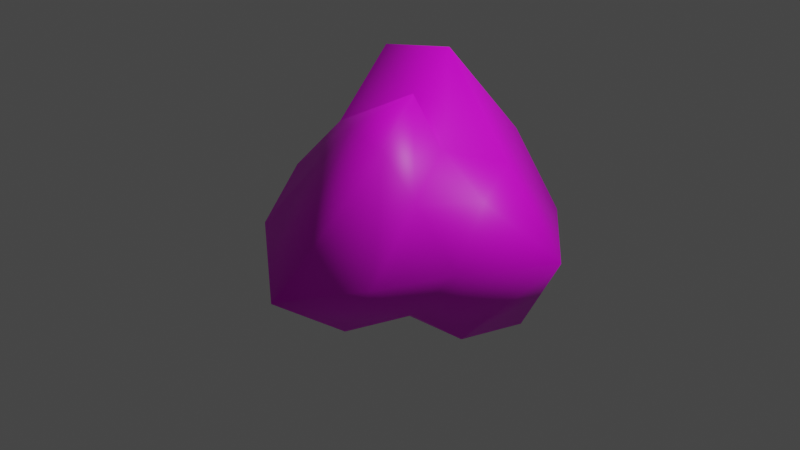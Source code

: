 # Source: dirtclump.blend  (saved by Blender 2.93.20; exported with 4.5.12 LTS)
import bpy
from mathutils import Matrix  # noqa: F401  (used for matrix-valued properties, if any)

bpy.ops.wm.read_factory_settings(use_empty=True)
scene = bpy.context.scene
scene.name = 'Scene'

# ---- collections
col_collection = bpy.data.collections.new('Collection'); scene.collection.children.link(col_collection)

# ---- images (referenced by path relative to the original .blend; pixels are not part of the script)
import os
ASSET_DIR = os.environ.get("B2B_ASSET_DIR", "")  # directory of the original .blend (textures are referenced by path, not embedded)
HERE = os.path.dirname(os.path.abspath(__file__))  # packed textures are extracted next to this script under _unpacked/

def load_image(name, relpath, width, height, colorspace="sRGB"):
    """Load a texture the original file referenced (path relative to the .blend, or extracted next to this script)."""
    p = next((c for c in (os.path.join(HERE, relpath), os.path.join(ASSET_DIR, relpath)) if relpath and os.path.exists(c)), "")
    if p:
        img = bpy.data.images.load(p, check_existing=True)
        img.name = name
    else:  # same state as the original file: an image datablock whose file is absent (Cycles renders it pink)
        img = bpy.data.images.new(name, width, height)
        img.source = "FILE"
        img.filepath = "//" + (relpath or name)
    img.colorspace_settings.name = colorspace
    return img
img_rock_base = load_image('rock-base', 'dirt-clump-base.png', 1024, 1024, 'sRGB')

# ---- materials (node trees are filled in below, after node groups)
mat_material_001 = bpy.data.materials.new('Material.001')
mat_material_001.use_transparent_shadow = False

# ---- material node trees
mat_material_001.use_nodes = True; mat_material_001.node_tree.nodes.clear()
_N = mat_material_001.node_tree.nodes; _L = mat_material_001.node_tree.links
n0 = _N.new('ShaderNodeBsdfPrincipled'); n0.name = 'Principled BSDF'; n0.location = (10, 300)
n0.distribution = 'GGX'
n0.subsurface_method = 'BURLEY'
n0.inputs[3].default_value = 1.45
n0.inputs[27].default_value = (0.0, 0.0, 0.0, 1.0)
n0.inputs[28].default_value = 1.0
n1 = _N.new('ShaderNodeOutputMaterial'); n1.name = 'Material Output'; n1.location = (300, 300)
n2 = _N.new('ShaderNodeTexImage'); n2.name = 'Image Texture'; n2.location = (-280, 275)
n2.image = img_rock_base
_L.new(n0.outputs[0], n1.inputs[0])
_L.new(n2.outputs[0], n0.inputs[0])
n1.is_active_output = True

# ---- world
world_world = bpy.data.worlds.new('World'); scene.world = world_world
world_world.use_nodes = True; world_world.node_tree.nodes.clear()
_N = world_world.node_tree.nodes; _L = world_world.node_tree.links
n0 = _N.new('ShaderNodeOutputWorld'); n0.name = 'World Output'; n0.location = (300, 300)
n1 = _N.new('ShaderNodeBackground'); n1.name = 'Background'; n1.location = (10, 300)
n1.inputs[0].default_value = (0.05088, 0.05088, 0.05088, 1.0)
_L.new(n1.outputs[0], n0.inputs[0])
n0.is_active_output = True
world_world.color = (0.05088, 0.05088, 0.05088)
world_world.use_sun_shadow = False
world_world.sun_shadow_jitter_overblur = 0.0

# ---- cameras
cam_camera = bpy.data.cameras.new('Camera')
cam_camera.clip_end = 100.0
cam_camera.ortho_scale = 7.314

# ---- lights
light_light = bpy.data.lights.new('Light', 'POINT')
light_light.transmission_factor = 0.0
light_light.energy = 1000.0
light_light.shadow_soft_size = 0.1
light_light.shadow_maximum_resolution = 0.006
light_light.use_absolute_resolution = True

# ---- meshes
me_icosphere = bpy.data.meshes.new('Icosphere')
me_icosphere.from_pydata([(0.0004985, -0.0002384, -0.933), (0.8247, -0.597, -0.5272), (-0.3519, -1.163, -0.6738), (-0.9564, 0.203, -0.855), (-0.3438, 1.013, -0.5514), (1.019, 0.779, -1.116), (0.625, -0.7999, 1.146), (-0.8405, -0.6176, 0.5207), (-0.8681, 0.6416, 0.5123), (0.3891, 1.293, 0.7476), (1.131, 0.01399, 0.5627), (0.004237, 0.0139, 1.174), (-0.1713, -0.5035, -0.8639), (0.4074, -0.3043, -0.8177), (0.3501, -1.047, -0.7352), (0.9278, -0.02181, -1.002), (0.3222, 0.3221, -1.205), (-0.5502, 0.1986, -1.195), (-0.8677, -0.3689, -1.042), (-0.1561, 0.5014, -0.8403), (-0.7109, 0.5098, -0.5426), (0.3882, 1.136, -0.8165), (1.194, -0.374, -0.02969), (1.758, 0.4203, 0.01586), (0.1811, -1.776, -0.2056), (0.8536, -1.14, -0.03402), (-1.078, -0.3465, -0.009473), (-0.7943, -1.092, 0.04239), (-0.7081, 0.9288, -0.03319), (-1.023, 0.3352, -0.01447), (0.9807, 1.301, 0.02449), (-0.0296, 1.365, -0.008331), (0.8157, -0.5697, 0.6259), (-0.01685, -0.6296, 1.166), (-0.9948, 0.01053, 0.5876), (-0.5331, 1.109, 1.249), (0.8906, 0.6047, 0.6949), (0.4757, -0.2741, 1.529), (0.5868, 0.008118, 0.9261), (-0.492, -0.3323, 1.01), (-0.6544, 0.4357, 1.591), (0.04793, 0.6307, 1.677)], [], [(0, 13, 12), (1, 13, 15), (0, 12, 17), (0, 17, 19), (0, 19, 16), (1, 15, 22), (2, 14, 24), (3, 18, 26), (4, 20, 28), (5, 21, 30), (1, 22, 25), (2, 24, 27), (3, 26, 29), (4, 28, 31), (5, 30, 23), (6, 32, 37), (7, 33, 39), (8, 34, 40), (9, 35, 41), (10, 36, 38), (38, 41, 11), (38, 36, 41), (36, 9, 41), (41, 40, 11), (41, 35, 40), (35, 8, 40), (40, 39, 11), (40, 34, 39), (34, 7, 39), (39, 37, 11), (39, 33, 37), (33, 6, 37), (37, 38, 11), (37, 32, 38), (32, 10, 38), (23, 36, 10), (23, 30, 36), (30, 9, 36), (31, 35, 9), (31, 28, 35), (28, 8, 35), (29, 34, 8), (29, 26, 34), (26, 7, 34), (27, 33, 7), (27, 24, 33), (24, 6, 33), (25, 32, 6), (25, 22, 32), (22, 10, 32), (30, 31, 9), (30, 21, 31), (21, 4, 31), (28, 29, 8), (28, 20, 29), (20, 3, 29), (26, 27, 7), (26, 18, 27), (18, 2, 27), (24, 25, 6), (24, 14, 25), (14, 1, 25), (22, 23, 10), (22, 15, 23), (15, 5, 23), (16, 21, 5), (16, 19, 21), (19, 4, 21), (19, 20, 4), (19, 17, 20), (17, 3, 20), (17, 18, 3), (17, 12, 18), (12, 2, 18), (15, 16, 5), (15, 13, 16), (13, 0, 16), (12, 14, 2), (12, 13, 14), (13, 1, 14)])
me_icosphere.polygons.foreach_set('use_smooth', [True] * 80)
_uv = me_icosphere.uv_layers.new(name='UVMap')
_uv.uv.foreach_set('vector', [0.1818, 0.0, 0.2273, 0.07873, 0.1364, 0.07873, 0.2727, 0.1575, 0.3182, 0.07873, 0.3636, 0.1575, 0.9091, 0.0, 0.9545, 0.07873, 0.8636, 0.07873, 0.7273, 0.0, 0.7727, 0.07873, 0.6818, 0.07873, 0.5455, 0.0, 0.5909, 0.07873, 0.5, 0.07873, 0.2727, 0.1575, 0.3636, 0.1575, 0.3182, 0.2362, 0.09091, 0.1575, 0.1818, 0.1575, 0.1364, 0.2362, 0.8182, 0.1575, 0.9091, 0.1575, 0.8636, 0.2362, 0.6364, 0.1575, 0.7273, 0.1575, 0.6818, 0.2362, 0.4545, 0.1575, 0.5455, 0.1575, 0.5, 0.2362, 0.2727, 0.1575, 0.3182, 0.2362, 0.2273, 0.2362, 0.09091, 0.1575, 0.1364, 0.2362, 0.04546, 0.2362, 0.8182, 0.1575, 0.8636, 0.2362, 0.7727, 0.2362, 0.6364, 0.1575, 0.6818, 0.2362, 0.5909, 0.2362, 0.4545, 0.1575, 0.5, 0.2362, 0.4091, 0.2362, 0.1818, 0.3149, 0.2727, 0.3149, 0.2273, 0.3937, 0.0, 0.3149, 0.09091, 0.3149, 0.04546, 0.3937, 0.7273, 0.3149, 0.8182, 0.3149, 0.7727, 0.3937, 0.5455, 0.3149, 0.6364, 0.3149, 0.5909, 0.3937, 0.3636, 0.3149, 0.4545, 0.3149, 0.4091, 0.3937, 0.4091, 0.3937, 0.5, 0.3937, 0.4545, 0.4724, 0.4091, 0.3937, 0.4545, 0.3149, 0.5, 0.3937, 0.4545, 0.3149, 0.5455, 0.3149, 0.5, 0.3937, 0.5909, 0.3937, 0.6818, 0.3937, 0.6364, 0.4724, 0.5909, 0.3937, 0.6364, 0.3149, 0.6818, 0.3937, 0.6364, 0.3149, 0.7273, 0.3149, 0.6818, 0.3937, 0.7727, 0.3937, 0.8636, 0.3937, 0.8182, 0.4724, 0.7727, 0.3937, 0.8182, 0.3149, 0.8636, 0.3937, 0.8182, 0.3149, 0.9091, 0.3149, 0.8636, 0.3937, 0.04546, 0.3937, 0.1364, 0.3937, 0.09091, 0.4724, 0.04546, 0.3937, 0.09091, 0.3149, 0.1364, 0.3937, 0.09091, 0.3149, 0.1818, 0.3149, 0.1364, 0.3937, 0.2273, 0.3937, 0.3182, 0.3937, 0.2727, 0.4724, 0.2273, 0.3937, 0.2727, 0.3149, 0.3182, 0.3937, 0.2727, 0.3149, 0.3636, 0.3149, 0.3182, 0.3937, 0.4091, 0.2362, 0.4545, 0.3149, 0.3636, 0.3149, 0.4091, 0.2362, 0.5, 0.2362, 0.4545, 0.3149, 0.5, 0.2362, 0.5455, 0.3149, 0.4545, 0.3149, 0.5909, 0.2362, 0.6364, 0.3149, 0.5455, 0.3149, 0.5909, 0.2362, 0.6818, 0.2362, 0.6364, 0.3149, 0.6818, 0.2362, 0.7273, 0.3149, 0.6364, 0.3149, 0.7727, 0.2362, 0.8182, 0.3149, 0.7273, 0.3149, 0.7727, 0.2362, 0.8636, 0.2362, 0.8182, 0.3149, 0.8636, 0.2362, 0.9091, 0.3149, 0.8182, 0.3149, 0.04546, 0.2362, 0.09091, 0.3149, 0.0, 0.3149, 0.04546, 0.2362, 0.1364, 0.2362, 0.09091, 0.3149, 0.1364, 0.2362, 0.1818, 0.3149, 0.09091, 0.3149, 0.2273, 0.2362, 0.2727, 0.3149, 0.1818, 0.3149, 0.2273, 0.2362, 0.3182, 0.2362, 0.2727, 0.3149, 0.3182, 0.2362, 0.3636, 0.3149, 0.2727, 0.3149, 0.5, 0.2362, 0.5909, 0.2362, 0.5455, 0.3149, 0.5, 0.2362, 0.5455, 0.1575, 0.5909, 0.2362, 0.5455, 0.1575, 0.6364, 0.1575, 0.5909, 0.2362, 0.6818, 0.2362, 0.7727, 0.2362, 0.7273, 0.3149, 0.6818, 0.2362, 0.7273, 0.1575, 0.7727, 0.2362, 0.7273, 0.1575, 0.8182, 0.1575, 0.7727, 0.2362, 0.8636, 0.2362, 0.9545, 0.2362, 0.9091, 0.3149, 0.8636, 0.2362, 0.9091, 0.1575, 0.9545, 0.2362, 0.9091, 0.1575, 1.0, 0.1575, 0.9545, 0.2362, 0.1364, 0.2362, 0.2273, 0.2362, 0.1818, 0.3149, 0.1364, 0.2362, 0.1818, 0.1575, 0.2273, 0.2362, 0.1818, 0.1575, 0.2727, 0.1575, 0.2273, 0.2362, 0.3182, 0.2362, 0.4091, 0.2362, 0.3636, 0.3149, 0.3182, 0.2362, 0.3636, 0.1575, 0.4091, 0.2362, 0.3636, 0.1575, 0.4545, 0.1575, 0.4091, 0.2362, 0.5, 0.07873, 0.5455, 0.1575, 0.4545, 0.1575, 0.5, 0.07873, 0.5909, 0.07873, 0.5455, 0.1575, 0.5909, 0.07873, 0.6364, 0.1575, 0.5455, 0.1575, 0.6818, 0.07873, 0.7273, 0.1575, 0.6364, 0.1575, 0.6818, 0.07873, 0.7727, 0.07873, 0.7273, 0.1575, 0.7727, 0.07873, 0.8182, 0.1575, 0.7273, 0.1575, 0.8636, 0.07873, 0.9091, 0.1575, 0.8182, 0.1575, 0.8636, 0.07873, 0.9545, 0.07873, 0.9091, 0.1575, 0.9545, 0.07873, 1.0, 0.1575, 0.9091, 0.1575, 0.3636, 0.1575, 0.4091, 0.07873, 0.4545, 0.1575, 0.3636, 0.1575, 0.3182, 0.07873, 0.4091, 0.07873, 0.3182, 0.07873, 0.3636, 0.0, 0.4091, 0.07873, 0.1364, 0.07873, 0.1818, 0.1575, 0.09091, 0.1575, 0.1364, 0.07873, 0.2273, 0.07873, 0.1818, 0.1575, 0.2273, 0.07873, 0.2727, 0.1575, 0.1818, 0.1575])
me_icosphere.materials.append(mat_material_001)
me_icosphere.use_remesh_fix_poles = True
me_icosphere.use_remesh_preserve_attributes = False
me_icosphere.update()

# ---- objects
ob_light = bpy.data.objects.new('Light', light_light)
ob_camera = bpy.data.objects.new('Camera', cam_camera)
ob_icosphere = bpy.data.objects.new('Icosphere', me_icosphere)

# ---- transforms, parenting, visibility, modifiers, constraints
ob_light.location = (4.076, 1.005, 5.904)
ob_light.rotation_euler = (0.6503, 0.05522, 1.866)
ob_light.lock_rotations_4d = False
ob_light.empty_display_type = 'ARROWS'
ob_light.color = (0.0, 0.0, 0.0, 0.0)
ob_light.lineart.crease_threshold = 0.0
ob_camera.location = (7.359, -6.926, 4.958)
ob_camera.rotation_euler = (1.109, 0.0, 0.8149)
ob_camera.lock_rotations_4d = False
ob_camera.empty_display_type = 'ARROWS'
ob_camera.color = (0.0, 0.0, 0.0, 0.0)
ob_camera.display_type = 'WIRE'
ob_camera.lineart.crease_threshold = 0.0
ob_icosphere.location = (0.0, 0.0, 0.0)

# ---- collection membership
col_collection.objects.link(ob_light)
col_collection.objects.link(ob_camera)
col_collection.objects.link(ob_icosphere)

# ---- scene / render settings (as saved in the file)
scene.camera = ob_camera
scene.frame_start = 1; scene.frame_end = 250; scene.frame_set(1)
scene.render.engine = 'BLENDER_EEVEE_NEXT'
scene.cycles.use_denoising = False
scene.cycles.samples = 128
scene.cycles.sampling_pattern = 'TABULATED_SOBOL'
scene.cycles.use_adaptive_sampling = False
scene.cycles.use_light_tree = False
scene.view_settings.view_transform = 'Filmic'
bpy.context.view_layer.update()
